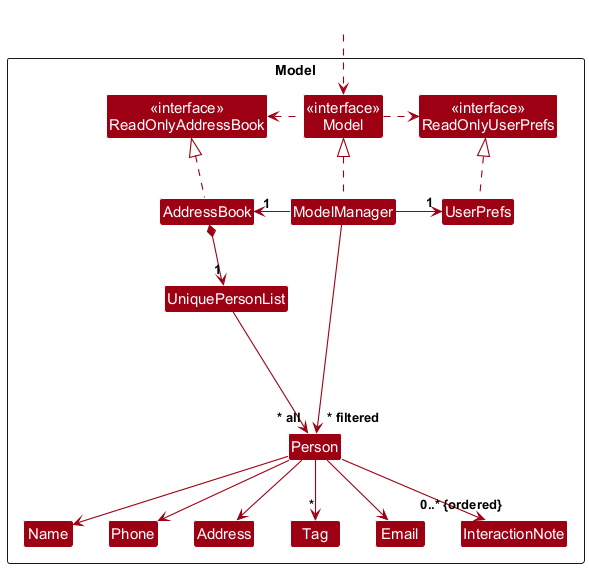

The diagram above was rendered by PlantUML. Its source (embedded in the PNG):
@startuml
!include style.puml
skinparam arrowThickness 1.1
skinparam arrowColor MODEL_COLOR
skinparam classBackgroundColor MODEL_COLOR

Package Model as ModelPackage <<Rectangle>>{
Class "<<interface>>\nReadOnlyAddressBook" as ReadOnlyAddressBook
Class "<<interface>>\nReadOnlyUserPrefs" as ReadOnlyUserPrefs
Class "<<interface>>\nModel" as Model
Class AddressBook
Class ModelManager
Class UserPrefs

Class UniquePersonList
Class Person
Class Address
Class Email
Class Name
Class Phone
Class Tag
Class InteractionNote

Class I #FFFFFF
}

Class HiddenOutside #FFFFFF
HiddenOutside ..> Model

AddressBook .up.|> ReadOnlyAddressBook

ModelManager .up.|> Model
Model .right.> ReadOnlyUserPrefs
Model .left.> ReadOnlyAddressBook
ModelManager -left-> "1" AddressBook
ModelManager -right-> "1" UserPrefs
UserPrefs .up.|> ReadOnlyUserPrefs

AddressBook *--> "1" UniquePersonList
UniquePersonList --> "~* all" Person
Person --> Name
Person --> Phone
Person --> Email
Person --> Address
Person --> "*" Tag
Person --> "0..* {ordered}" InteractionNote

Person -[hidden]up--> I
InteractionNote -[hidden]up--> I
UniquePersonList -[hidden]right-> I

Name -[hidden]right-> Phone
Phone -[hidden]right-> Address
Address -[hidden]right-> Email

ModelManager --> "~* filtered" Person
@enduml